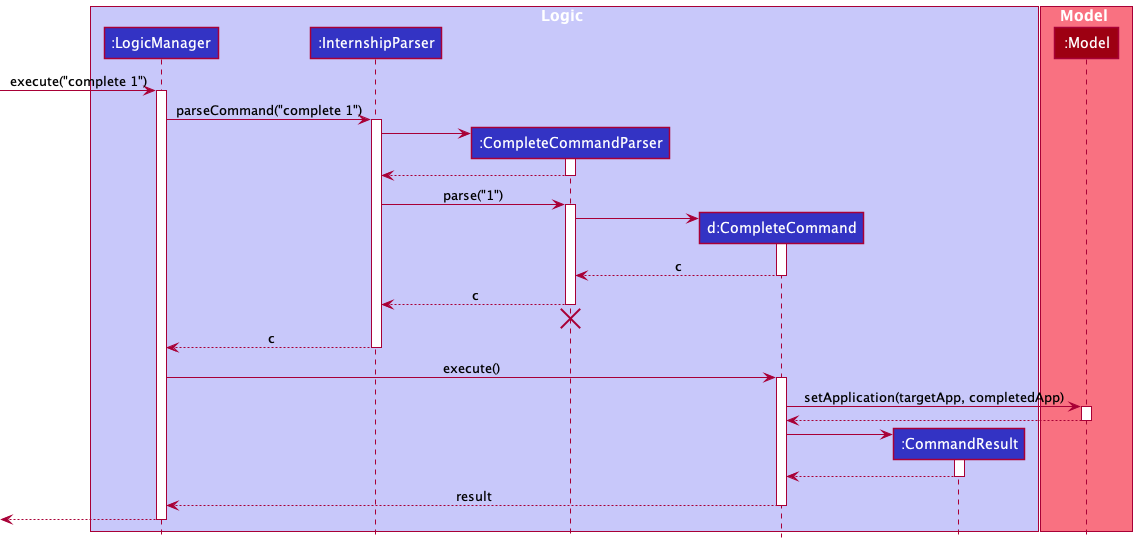

The diagram above was rendered by PlantUML. Its source (embedded in the PNG):
@startuml
!include style.puml

box Logic LOGIC_COLOR_T1
participant ":LogicManager" as LogicManager LOGIC_COLOR
participant ":InternshipParser" as InternshipParser LOGIC_COLOR
participant ":CompleteCommandParser" as CompleteCommandParser LOGIC_COLOR
participant "d:CompleteCommand" as CompleteCommand LOGIC_COLOR
participant ":CommandResult" as CommandResult LOGIC_COLOR
end box

box Model MODEL_COLOR_T1
participant ":Model" as Model MODEL_COLOR
end box

[-> LogicManager : execute("complete 1")
activate LogicManager

LogicManager -> InternshipParser : parseCommand("complete 1")
activate InternshipParser

create CompleteCommandParser
InternshipParser -> CompleteCommandParser
activate CompleteCommandParser

CompleteCommandParser --> InternshipParser
deactivate CompleteCommandParser

InternshipParser -> CompleteCommandParser : parse("1")
activate CompleteCommandParser

create CompleteCommand
CompleteCommandParser -> CompleteCommand
activate CompleteCommand

CompleteCommand --> CompleteCommandParser : c
deactivate CompleteCommand

CompleteCommandParser --> InternshipParser : c
deactivate CompleteCommandParser
'Hidden arrow to position the destroy marker below the end of the activation bar.
CompleteCommandParser -[hidden]-> InternshipParser
destroy CompleteCommandParser

InternshipParser --> LogicManager : c
deactivate InternshipParser

LogicManager -> CompleteCommand : execute()
activate CompleteCommand

CompleteCommand -> Model : setApplication(targetApp, completedApp)
activate Model

Model --> CompleteCommand
deactivate Model

create CommandResult
CompleteCommand -> CommandResult
activate CommandResult

CommandResult --> CompleteCommand
deactivate CommandResult

CompleteCommand --> LogicManager : result
deactivate CompleteCommand

[<--LogicManager
deactivate LogicManager
@enduml